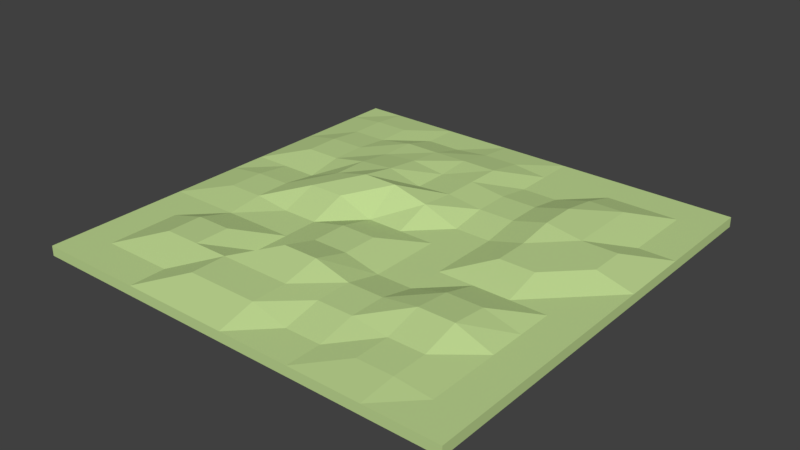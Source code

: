 # Source: Plains_IV.blend  (saved by Blender 2.78.0; exported with 4.5.12 LTS)
import bpy
from mathutils import Matrix  # noqa: F401  (used for matrix-valued properties, if any)

bpy.ops.wm.read_factory_settings(use_empty=True)
scene = bpy.context.scene
scene.name = 'Scene'

# ---- collections
col_collection_1 = bpy.data.collections.new('Collection 1'); scene.collection.children.link(col_collection_1)

# ---- materials (node trees are filled in below, after node groups)
mat_grass_plains_iv = bpy.data.materials.new('Grass Plains IV')
mat_grass_plains_iv.alpha_threshold = 0.0
mat_grass_plains_iv.use_transparent_shadow = False
mat_grass_plains_iv.diffuse_color = (0.53, 0.7, 0.29, 1.0)
mat_grass_plains_iv.roughness = 0.5
mat_grass_plains_iv.specular_intensity = 0.0
mat_grass_plains_iv.line_color = (0.0, 0.0, 0.0, 1.0)

# ---- material node trees

# ---- world
world_world = bpy.data.worlds.new('World'); scene.world = world_world
world_world.color = (0.05088, 0.05088, 0.05088)
world_world.use_sun_shadow = False
world_world.sun_shadow_jitter_overblur = 0.0
world_world.cycles.sampling_method = 'MANUAL'

# ---- meshes
me_cube = bpy.data.meshes.new('Cube')
me_cube.from_pydata([(8.0, 8.0, 0.1847), (8.0, -8.0, 0.1847), (-8.0, -8.0, 0.1847), (-8.0, 8.0, 0.1847), (8.0, -8.0, -0.1847), (-8.0, 8.0, -0.1847), (8.0, 6.667, 0.1847), (8.0, 5.333, 0.1847), (8.0, 4.0, 0.1847), (8.0, 2.667, 0.1847), (8.0, 1.333, 0.1847), (8.0, -4.768e-06, 0.1847), (8.0, -1.333, 0.1847), (8.0, -2.667, 0.1847), (8.0, -4.0, 0.1847), (8.0, -5.333, 0.1847), (8.0, -6.667, 0.1847), (-8.0, -6.667, 0.1847), (-8.0, -5.333, 0.1847), (-8.0, -4.0, 0.1847), (-8.0, -2.667, 0.1847), (-8.0, -1.333, 0.1847), (-8.0, 1.788e-06, 0.1847), (-8.0, 1.333, 0.1847), (-8.0, 2.667, 0.1847), (-8.0, 4.0, 0.1847), (-8.0, 5.333, 0.1847), (-8.0, 6.667, 0.1847), (8.0, 8.0, -0.1847), (-8.0, -8.0, -0.1847), (6.667, 8.0, 0.1847), (5.333, 8.0, 0.1847), (4.0, 8.0, 0.1847), (2.667, 8.0, 0.1847), (1.333, 8.0, 0.1847), (2.027e-06, 8.0, 0.1847), (-1.333, 8.0, 0.1847), (-2.667, 8.0, 0.1847), (-4.0, 8.0, 0.1847), (-5.333, 8.0, 0.1847), (-6.667, 8.0, 0.1847), (6.667, -8.0, 0.1847), (5.333, -8.0, 0.1847), (4.0, -8.0, 0.1847), (2.667, -8.0, 0.1847), (1.333, -8.0, 0.1847), (-4.292e-06, -8.0, 0.1847), (-1.333, -8.0, 0.1847), (-2.667, -8.0, 0.1847), (-4.0, -8.0, 0.1847), (-5.333, -8.0, 0.1847), (-6.667, -8.0, 0.1847), (-6.667, 6.667, 0.3066), (-5.333, 6.667, 0.3066), (-4.0, 6.667, 0.1847), (-2.667, 6.667, 0.1847), (-1.333, 6.7, 0.3086), (1.669e-06, 6.7, 0.3086), (1.333, 6.667, 0.1847), (2.667, 6.667, 0.1847), (4.0, 6.667, 0.1847), (5.333, 6.667, 0.1847), (6.667, 6.667, 0.1847), (-6.667, 5.333, 0.3066), (-5.333, 5.333, 0.3066), (-4.0, 5.333, 0.517), (-2.667, 5.333, 0.517), (-1.333, 5.3, 0.5539), (1.311e-06, 5.3, 0.5539), (1.333, 5.333, 0.1847), (2.667, 5.333, 0.1847), (4.0, 5.333, 0.5504), (5.333, 5.333, 0.5504), (6.667, 5.333, 0.1847), (-6.667, 4.0, 0.433), (-5.333, 4.0, 0.433), (-4.0, 4.0, 0.517), (-2.667, 4.0, 0.6296), (-1.333, 4.0, 0.4642), (9.537e-07, 4.0, 0.5634), (1.333, 4.0, 0.3965), (2.667, 4.0, 0.3965), (4.0, 4.0, 0.7623), (5.333, 4.0, 0.5504), (6.667, 4.0, 0.1847), (-6.667, 2.667, 0.433), (-5.333, 2.667, 0.433), (-4.0, 2.667, 0.6778), (-2.667, 2.667, 0.7905), (-1.333, 2.667, 0.4642), (0.0, 2.667, 0.5634), (1.333, 2.667, 0.3965), (2.667, 2.667, 0.3965), (4.0, 2.667, 0.7623), (5.333, 2.667, 0.5504), (6.667, 2.667, 0.5504), (-6.667, 1.333, 0.1847), (-5.333, 1.333, 0.1847), (-4.0, 1.333, 0.6778), (-2.667, 1.333, 1.012), (-1.333, 1.333, 1.012), (0.0, 1.333, 0.6778), (1.333, 1.333, 0.1847), (2.667, 1.333, 0.1847), (4.0, 1.333, 0.5504), (5.333, 1.333, 0.5504), (6.667, 1.333, 0.5504), (-6.667, 1.242e-06, 0.348), (-5.333, 6.954e-07, 0.348), (-4.0, 1.49e-07, 0.6778), (-2.667, -3.974e-07, 0.6778), (-1.333, -9.437e-07, 0.1847), (-9.537e-07, -1.49e-06, 0.1847), (1.333, -2.036e-06, 0.1847), (2.667, -2.583e-06, 0.1847), (4.0, -3.129e-06, 0.5504), (5.333, -3.676e-06, 0.5504), (6.667, -4.222e-06, 0.1847), (-6.667, -1.333, 0.348), (-5.333, -1.333, 0.348), (-4.0, -1.333, 0.1847), (-2.667, -1.333, 0.1847), (-1.333, -1.333, 0.4872), (-1.669e-06, -1.333, 0.4872), (1.333, -1.333, 0.1847), (2.667, -1.333, 0.1847), (4.0, -1.333, 0.1847), (5.333, -1.333, 0.1847), (6.667, -1.333, 0.1847), (-6.667, -2.667, 0.1847), (-5.333, -2.667, 0.1847), (-4.0, -2.667, 0.1847), (-2.667, -2.667, 0.1847), (-1.333, -2.667, 0.4872), (-2.146e-06, -2.667, 0.4872), (1.333, -2.667, 0.1847), (2.667, -2.667, 0.1847), (4.0, -2.667, 0.5504), (5.333, -2.667, 0.5504), (6.667, -2.667, 0.1847), (-6.667, -4.0, 0.1847), (-5.333, -4.0, 0.5504), (-4.0, -4.0, 0.5504), (-2.667, -4.0, 0.1847), (-1.333, -4.0, 0.8529), (-2.623e-06, -4.0, 0.8529), (1.333, -4.0, 0.4893), (2.667, -4.0, 0.4893), (4.0, -4.0, 0.6811), (5.333, -4.0, 0.6811), (6.667, -4.0, 0.1847), (-6.667, -5.333, 0.1847), (-5.333, -5.333, 0.5504), (-4.0, -5.333, 0.5504), (-2.667, -5.333, 0.5504), (-1.333, -5.333, 0.5504), (-2.742e-06, -5.333, 0.5504), (1.333, -5.333, 0.4893), (2.667, -5.333, 0.4893), (4.0, -5.333, 0.3153), (5.333, -5.333, 0.3153), (6.667, -5.333, 0.1847), (-6.667, -6.667, 0.1847), (-5.333, -6.667, 0.1847), (-4.0, -6.667, 0.1847), (-2.667, -6.667, 0.5504), (-1.333, -6.667, 0.5504), (-3.338e-06, -6.667, 0.5504), (1.333, -6.667, 0.1847), (2.667, -6.667, 0.1847), (4.0, -6.667, 0.3153), (5.333, -6.667, 0.3153), (6.667, -6.667, 0.1847)], [], [(162, 17, 2, 51), (4, 16, 1), (29, 51, 2), (5, 27, 3), (40, 28, 5, 3), (29, 2, 17, 5), (5, 17, 18), (5, 18, 19), (5, 19, 20), (5, 20, 21), (5, 21, 22), (5, 22, 23), (5, 23, 24), (5, 24, 25), (5, 25, 26), (5, 26, 27), (28, 0, 6, 4), (4, 6, 7), (4, 7, 8), (4, 8, 9), (4, 9, 10), (4, 10, 11), (4, 11, 12), (4, 12, 13), (4, 13, 14), (4, 14, 15), (4, 15, 16), (40, 3, 27, 52), (52, 27, 26, 63), (63, 26, 25, 74), (74, 25, 24, 85), (85, 24, 23, 96), (96, 23, 22, 107), (107, 22, 21, 118), (118, 21, 20, 129), (129, 20, 19, 140), (140, 19, 18, 151), (151, 18, 17, 162), (15, 161, 172, 16), (161, 160, 171, 172), (160, 159, 170, 171), (159, 158, 169, 170), (158, 157, 168, 169), (157, 156, 167, 168), (156, 155, 166, 167), (155, 154, 165, 166), (154, 153, 164, 165), (153, 152, 163, 164), (152, 151, 162, 163), (14, 150, 161, 15), (150, 149, 160, 161), (149, 148, 159, 160), (148, 147, 158, 159), (147, 146, 157, 158), (146, 145, 156, 157), (145, 144, 155, 156), (144, 143, 154, 155), (143, 142, 153, 154), (142, 141, 152, 153), (141, 140, 151, 152), (13, 139, 150, 14), (139, 138, 149, 150), (138, 137, 148, 149), (137, 136, 147, 148), (136, 135, 146, 147), (135, 134, 145, 146), (134, 133, 144, 145), (133, 132, 143, 144), (132, 131, 142, 143), (131, 130, 141, 142), (130, 129, 140, 141), (12, 128, 139, 13), (128, 127, 138, 139), (127, 126, 137, 138), (126, 125, 136, 137), (125, 124, 135, 136), (124, 123, 134, 135), (123, 122, 133, 134), (122, 121, 132, 133), (121, 120, 131, 132), (120, 119, 130, 131), (119, 118, 129, 130), (11, 117, 128, 12), (117, 116, 127, 128), (116, 115, 126, 127), (115, 114, 125, 126), (114, 113, 124, 125), (113, 112, 123, 124), (112, 111, 122, 123), (111, 110, 121, 122), (110, 109, 120, 121), (109, 108, 119, 120), (108, 107, 118, 119), (10, 106, 117, 11), (106, 105, 116, 117), (105, 104, 115, 116), (104, 103, 114, 115), (103, 102, 113, 114), (102, 101, 112, 113), (101, 100, 111, 112), (100, 99, 110, 111), (99, 98, 109, 110), (98, 97, 108, 109), (97, 96, 107, 108), (9, 95, 106, 10), (95, 94, 105, 106), (94, 93, 104, 105), (93, 92, 103, 104), (92, 91, 102, 103), (91, 90, 101, 102), (90, 89, 100, 101), (89, 88, 99, 100), (88, 87, 98, 99), (87, 86, 97, 98), (86, 85, 96, 97), (8, 84, 95, 9), (84, 83, 94, 95), (83, 82, 93, 94), (82, 81, 92, 93), (81, 80, 91, 92), (80, 79, 90, 91), (79, 78, 89, 90), (78, 77, 88, 89), (77, 76, 87, 88), (76, 75, 86, 87), (75, 74, 85, 86), (7, 73, 84, 8), (73, 72, 83, 84), (72, 71, 82, 83), (71, 70, 81, 82), (70, 69, 80, 81), (69, 68, 79, 80), (68, 67, 78, 79), (67, 66, 77, 78), (66, 65, 76, 77), (65, 64, 75, 76), (64, 63, 74, 75), (6, 62, 73, 7), (62, 61, 72, 73), (61, 60, 71, 72), (60, 59, 70, 71), (59, 58, 69, 70), (58, 57, 68, 69), (57, 56, 67, 68), (56, 55, 66, 67), (55, 54, 65, 66), (54, 53, 64, 65), (53, 52, 63, 64), (0, 30, 62, 6), (30, 31, 61, 62), (31, 32, 60, 61), (32, 33, 59, 60), (33, 34, 58, 59), (34, 35, 57, 58), (35, 36, 56, 57), (36, 37, 55, 56), (37, 38, 54, 55), (38, 39, 53, 54), (39, 40, 52, 53), (0, 28, 30), (30, 28, 31), (31, 28, 32), (32, 28, 33), (33, 28, 34), (34, 28, 35), (35, 28, 36), (36, 28, 37), (37, 28, 38), (38, 28, 39), (39, 28, 40), (4, 1, 41, 29), (29, 41, 42), (29, 42, 43), (29, 43, 44), (29, 44, 45), (29, 45, 46), (29, 46, 47), (29, 47, 48), (29, 48, 49), (29, 49, 50), (29, 50, 51), (16, 172, 41, 1), (172, 171, 42, 41), (171, 170, 43, 42), (170, 169, 44, 43), (169, 168, 45, 44), (168, 167, 46, 45), (167, 166, 47, 46), (166, 165, 48, 47), (165, 164, 49, 48), (164, 163, 50, 49), (163, 162, 51, 50), (5, 28, 4, 29)])
me_cube.materials.append(mat_grass_plains_iv)
me_cube.use_remesh_preserve_volume = False
me_cube.use_remesh_preserve_attributes = False
me_cube.use_mirror_vertex_groups = False
me_cube.update()

# ---- objects
ob_plains_iv = bpy.data.objects.new('Plains IV', me_cube)

# ---- transforms, parenting, visibility, modifiers, constraints
ob_plains_iv.location = (0.0, 0.0, 0.0)
ob_plains_iv.lock_rotations_4d = False
ob_plains_iv.empty_display_type = 'ARROWS'
ob_plains_iv.lineart.crease_threshold = 0.0

# ---- collection membership
col_collection_1.objects.link(ob_plains_iv)

# ---- scene / render settings (as saved in the file)
scene.frame_start = 1; scene.frame_end = 250; scene.frame_set(1)
scene.render.engine = 'BLENDER_EEVEE_NEXT'
scene.render.resolution_percentage = 50
scene.render.dither_intensity = 0.0
scene.cycles.use_denoising = False
scene.cycles.samples = 128
scene.cycles.sampling_pattern = 'TABULATED_SOBOL'
scene.cycles.light_sampling_threshold = 0.0
scene.cycles.use_adaptive_sampling = False
scene.cycles.use_light_tree = False
scene.cycles.blur_glossy = 0.0
scene.cycles.sample_clamp_indirect = 0.0
scene.view_settings.view_transform = 'Standard'
bpy.context.view_layer.update()

# ---- added for rendering (the .blend has no active camera and no usable light): camera, sun
cam_auto = bpy.data.cameras.new('AutoCamera')
cam_auto.lens = 50.0
cam_auto.sensor_width = 36.0
cam_auto.clip_end = 1000.0
ob_auto_camera = bpy.data.objects.new('AutoCamera', cam_auto)
scene.collection.objects.link(ob_auto_camera)
ob_auto_camera.location = (20.9647, -25.1576, 17.1855)
ob_auto_camera.rotation_euler = (1.09748, -7.21219e-08, 0.694738)
scene.camera = ob_auto_camera
light_auto_sun = bpy.data.lights.new('AutoSun', 'SUN')
light_auto_sun.energy = 3.0
light_auto_sun.angle = 0.0523599
ob_auto_sun = bpy.data.objects.new('AutoSun', light_auto_sun)
scene.collection.objects.link(ob_auto_sun)
ob_auto_sun.rotation_euler = (0.872665, 0.174533, 0.523599)
bpy.context.view_layer.update()
